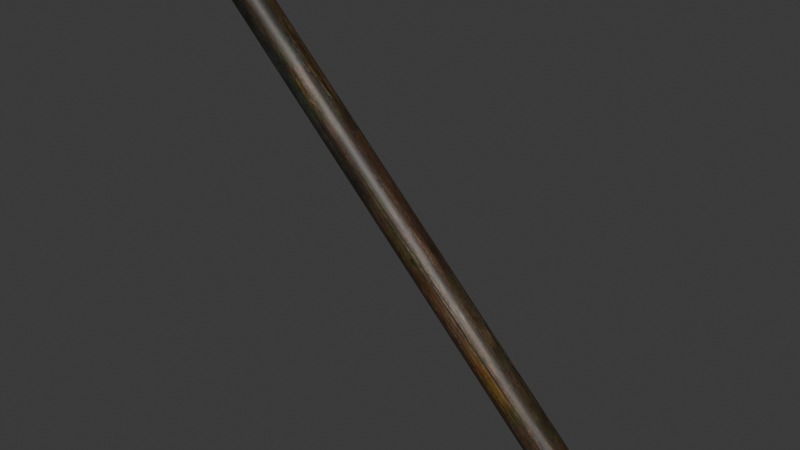 # Source: DA_T1_Beam_Thin_Large_Diagonal.blend  (saved by Blender 5.0.118; exported with 4.5.12 LTS)
import bpy
from mathutils import Matrix  # noqa: F401  (used for matrix-valued properties, if any)

bpy.ops.wm.read_factory_settings(use_empty=True)
scene = bpy.context.scene
scene.name = 'Scene'

# ---- collections
col_collection = bpy.data.collections.new('Collection'); scene.collection.children.link(col_collection)

# ---- images (referenced by path relative to the original .blend; pixels are not part of the script)
import os
ASSET_DIR = os.environ.get("B2B_ASSET_DIR", "")  # directory of the original .blend (textures are referenced by path, not embedded)
HERE = os.path.dirname(os.path.abspath(__file__))  # packed textures are extracted next to this script under _unpacked/

def load_image(name, relpath, width, height, colorspace="sRGB"):
    """Load a texture the original file referenced (path relative to the .blend, or extracted next to this script)."""
    p = next((c for c in (os.path.join(HERE, relpath), os.path.join(ASSET_DIR, relpath)) if relpath and os.path.exists(c)), "")
    if p:
        img = bpy.data.images.load(p, check_existing=True)
        img.name = name
    else:  # same state as the original file: an image datablock whose file is absent (Cycles renders it pink)
        img = bpy.data.images.new(name, width, height)
        img.source = "FILE"
        img.filepath = "//" + (relpath or name)
    img.colorspace_settings.name = colorspace
    return img
img_t_tier1_trim_bcc_array_0_jpg = load_image('T_Tier1_Trim_BCC_Array_0.jpg', '_unpacked/T_Tier1_Trim_BCC_Array_0.1f2972ea.jpg', 1024, 1024, 'sRGB')

# ---- materials (node trees are filled in below, after node groups)
mat_mi_modular_set_tier_trim = bpy.data.materials.new('MI_Modular_Set_Tier_Trim')

# ---- material node trees
mat_mi_modular_set_tier_trim.use_nodes = True; mat_mi_modular_set_tier_trim.node_tree.nodes.clear()
_N = mat_mi_modular_set_tier_trim.node_tree.nodes; _L = mat_mi_modular_set_tier_trim.node_tree.links
n0 = _N.new('ShaderNodeOutputMaterial'); n0.name = 'Material Output'; n0.location = (400, 0)
n1 = _N.new('ShaderNodeBsdfPrincipled'); n1.name = 'Principled BSDF'; n1.location = (100, 0)
n2 = _N.new('ShaderNodeTexImage'); n2.name = 'Image Texture'; n2.location = (-600, 400)
n2.image = img_t_tier1_trim_bcc_array_0_jpg
_L.new(n1.outputs[0], n0.inputs[0])
_L.new(n2.outputs[0], n1.inputs[0])
n0.is_active_output = True

# ---- world
world_world = bpy.data.worlds.new('World'); scene.world = world_world
world_world.use_nodes = True; world_world.node_tree.nodes.clear()
_N = world_world.node_tree.nodes; _L = world_world.node_tree.links
n0 = _N.new('ShaderNodeOutputWorld'); n0.name = 'World Output'; n0.location = (200, 100)
n1 = _N.new('ShaderNodeBackground'); n1.name = 'Background'; n1.location = (-200, 100)
n1.inputs[0].default_value = (0.05088, 0.05088, 0.05088, 1.0)
_L.new(n1.outputs[0], n0.inputs[0])
n0.is_active_output = True
world_world.color = (0.05088, 0.05088, 0.05088)
world_world.sun_shadow_jitter_overblur = 0.0

# ---- meshes
me_da_t1_beam_thin_large_diagonal = bpy.data.meshes.new('DA_T1_Beam_Thin_Large_Diagonal')
me_da_t1_beam_thin_large_diagonal.from_pydata([(1.572, 0.07355, -1.428), (-1.428, 0.07355, 1.572), (1.584, 0.03867, -1.416), (-1.416, 0.03867, 1.584), (1.588, -4.616e-08, -1.412), (-1.412, 9.727e-17, 1.588), (-1.416, -0.03867, 1.584), (1.584, -0.03867, -1.416), (-1.428, -0.07355, 1.572), (1.572, -0.07355, -1.428), (1.552, -0.1012, -1.448), (-1.448, -0.1012, 1.552), (-1.473, -0.119, 1.527), (1.527, -0.119, -1.473), (1.5, -0.1251, -1.5), (-1.5, -0.1251, 1.5), (1.473, -0.119, -1.527), (-1.527, -0.119, 1.473), (1.448, -0.1012, -1.552), (-1.552, -0.1012, 1.448), (-1.572, -0.07355, 1.428), (1.428, -0.07355, -1.572), (-1.584, -0.03867, 1.416), (1.416, -0.03867, -1.584), (-1.588, 8.643e-17, 1.412), (1.412, -4.616e-08, -1.588), (1.416, 0.03867, -1.584), (-1.584, 0.03867, 1.416), (1.428, 0.07355, -1.572), (-1.572, 0.07355, 1.428), (-1.428, 0.07355, 1.572), (1.572, 0.07355, -1.428), (-1.448, 0.1012, 1.552), (1.552, 0.1012, -1.448), (-1.473, 0.119, 1.527), (1.527, 0.119, -1.473), (1.5, 0.1251, -1.5), (-1.473, 0.119, 1.527), (1.527, 0.119, -1.473), (-1.5, 0.1251, 1.5), (1.473, 0.119, -1.527), (-1.527, 0.119, 1.473), (1.448, 0.1012, -1.552), (-1.527, 0.119, 1.473), (1.473, 0.119, -1.527), (-1.552, 0.1012, 1.448), (-1.572, 0.07355, 1.428), (1.428, 0.07355, -1.572), (1.428, -0.07355, -1.572), (1.416, -0.03867, -1.584), (1.5, -4.616e-08, -1.5), (1.448, -0.1012, -1.552), (1.412, -4.616e-08, -1.588), (1.473, -0.119, -1.527), (1.416, 0.03867, -1.584), (1.5, -0.1251, -1.5), (1.428, 0.07355, -1.572), (1.527, -0.119, -1.473), (1.448, 0.1012, -1.552), (1.552, -0.1012, -1.448), (1.473, 0.119, -1.527), (1.572, -0.07355, -1.428), (1.5, 0.1251, -1.5), (1.584, -0.03867, -1.416), (1.527, 0.119, -1.473), (1.588, -4.616e-08, -1.412), (1.552, 0.1012, -1.448), (1.584, 0.03867, -1.416), (1.572, 0.07355, -1.428), (-1.584, -0.03867, 1.416), (-1.572, -0.07355, 1.428), (-1.5, 9.185e-17, 1.5), (-1.588, 8.643e-17, 1.412), (-1.552, -0.1012, 1.448), (-1.584, 0.03867, 1.416), (-1.527, -0.119, 1.473), (-1.572, 0.07355, 1.428), (-1.5, -0.1251, 1.5), (-1.552, 0.1012, 1.448), (-1.473, -0.119, 1.527), (-1.527, 0.119, 1.473), (-1.448, -0.1012, 1.552), (-1.5, 0.1251, 1.5), (-1.428, -0.07355, 1.572), (-1.473, 0.119, 1.527), (-1.416, -0.03867, 1.584), (-1.448, 0.1012, 1.552), (-1.412, 9.727e-17, 1.588), (-1.428, 0.07355, 1.572), (-1.416, 0.03867, 1.584)], [], [(0, 1, 2), (3, 2, 1), (2, 3, 4), (5, 4, 3), (6, 4, 5), (4, 6, 7), (8, 7, 6), (7, 8, 9), (9, 8, 10), (10, 8, 11), (12, 10, 11), (10, 12, 13), (13, 12, 14), (14, 12, 15), (14, 15, 16), (16, 15, 17), (16, 17, 18), (18, 17, 19), (20, 18, 19), (18, 20, 21), (21, 20, 22), (22, 23, 21), (24, 23, 22), (23, 24, 25), (24, 26, 25), (26, 24, 27), (27, 28, 26), (28, 27, 29), (30, 31, 32), (33, 32, 31), (32, 33, 34), (35, 34, 33), (36, 37, 38), (37, 36, 39), (40, 39, 36), (39, 40, 41), (42, 43, 44), (43, 42, 45), (45, 42, 46), (47, 46, 42), (48, 49, 50), (51, 48, 50), (49, 52, 50), (53, 51, 50), (52, 54, 50), (55, 53, 50), (54, 56, 50), (57, 55, 50), (56, 58, 50), (59, 57, 50), (58, 60, 50), (61, 59, 50), (60, 62, 50), (63, 61, 50), (62, 64, 50), (65, 63, 50), (64, 66, 50), (67, 65, 50), (66, 68, 50), (68, 67, 50), (69, 70, 71), (72, 69, 71), (70, 73, 71), (74, 72, 71), (73, 75, 71), (76, 74, 71), (75, 77, 71), (78, 76, 71), (77, 79, 71), (80, 78, 71), (79, 81, 71), (82, 80, 71), (81, 83, 71), (84, 82, 71), (83, 85, 71), (86, 84, 71), (85, 87, 71), (88, 86, 71), (87, 89, 71), (89, 88, 71)])
me_da_t1_beam_thin_large_diagonal.polygons.foreach_set('use_smooth', [True] * 80)
_uv = me_da_t1_beam_thin_large_diagonal.uv_layers.new(name='UV0')
_uv.uv.foreach_set('vector', [0.8013, 0.04834, 0.8013, 0.9548, 0.7847, 0.04834, 0.7847, 0.9548, 0.7847, 0.04834, 0.8013, 0.9548, 0.7847, 0.04834, 0.7847, 0.9548, 0.7656, 0.04834, 0.7656, 0.9548, 0.7656, 0.04834, 0.7847, 0.9548, 0.7471, 0.9548, 0.7656, 0.04834, 0.7656, 0.9548, 0.7656, 0.04834, 0.7471, 0.9548, 0.7471, 0.04834, 0.73, 0.9548, 0.7471, 0.04834, 0.7471, 0.9548, 0.7471, 0.04834, 0.73, 0.9548, 0.73, 0.04834, 0.73, 0.04834, 0.73, 0.9548, 0.7168, 0.04834, 0.7168, 0.04834, 0.73, 0.9548, 0.7168, 0.9548, 0.6997, 0.9548, 0.7168, 0.04834, 0.7168, 0.9548, 0.7168, 0.04834, 0.6997, 0.9548, 0.6997, 0.04834, 0.6997, 0.04834, 0.6997, 0.9548, 0.6812, 0.04834, 0.6812, 0.04834, 0.6997, 0.9548, 0.6812, 0.9548, 0.6812, 0.04834, 0.6812, 0.9548, 0.6621, 0.04834, 0.6621, 0.04834, 0.6812, 0.9548, 0.6621, 0.9548, 0.6621, 0.04834, 0.6621, 0.9548, 0.6455, 0.04834, 0.6455, 0.04834, 0.6621, 0.9548, 0.6455, 0.9548, 0.6318, 0.9548, 0.6455, 0.04834, 0.6455, 0.9548, 0.6455, 0.04834, 0.6318, 0.9548, 0.6318, 0.04834, 0.6318, 0.04834, 0.6318, 0.9548, 0.6152, 0.9548, 0.6152, 0.9548, 0.6152, 0.04834, 0.6318, 0.04834, 0.5962, 0.9548, 0.6152, 0.04834, 0.6152, 0.9548, 0.6152, 0.04834, 0.5962, 0.9548, 0.5962, 0.04834, 0.5962, 0.9548, 0.5776, 0.04834, 0.5962, 0.04834, 0.5776, 0.04834, 0.5962, 0.9548, 0.5776, 0.9548, 0.5776, 0.9548, 0.5605, 0.04834, 0.5776, 0.04834, 0.5605, 0.04834, 0.5776, 0.9548, 0.5605, 0.9548, 0.8013, 0.9548, 0.8013, 0.04834, 0.73, 0.9548, 0.73, 0.04834, 0.73, 0.9548, 0.8013, 0.04834, 0.73, 0.9548, 0.73, 0.04834, 0.6621, 0.9548, 0.6621, 0.04834, 0.6621, 0.9548, 0.73, 0.04834, 0.6812, 0.04834, 0.6621, 0.9548, 0.6621, 0.04834, 0.6621, 0.9548, 0.6812, 0.04834, 0.6812, 0.9548, 0.6997, 0.04834, 0.6812, 0.9548, 0.6812, 0.04834, 0.6812, 0.9548, 0.6997, 0.04834, 0.6997, 0.9548, 0.6318, 0.04834, 0.6997, 0.9548, 0.6997, 0.04834, 0.6997, 0.9548, 0.6318, 0.04834, 0.6318, 0.9548, 0.6318, 0.9548, 0.6318, 0.04834, 0.5605, 0.9548, 0.5605, 0.04834, 0.5605, 0.9548, 0.6318, 0.04834, 0.3538, 0.8035, 0.3677, 0.8308, 0.2744, 0.8612, 0.332, 0.7817, 0.3538, 0.8035, 0.2744, 0.8612, 0.3677, 0.8308, 0.3726, 0.8612, 0.2744, 0.8612, 0.3047, 0.7678, 0.332, 0.7817, 0.2744, 0.8612, 0.3726, 0.8612, 0.3677, 0.8915, 0.2744, 0.8612, 0.2744, 0.7631, 0.3047, 0.7678, 0.2744, 0.8612, 0.3677, 0.8915, 0.3538, 0.9189, 0.2744, 0.8612, 0.244, 0.7678, 0.2744, 0.7631, 0.2744, 0.8612, 0.3538, 0.9189, 0.332, 0.9406, 0.2744, 0.8612, 0.2167, 0.7817, 0.244, 0.7678, 0.2744, 0.8612, 0.332, 0.9406, 0.3047, 0.9545, 0.2744, 0.8612, 0.1949, 0.8035, 0.2167, 0.7817, 0.2744, 0.8612, 0.3047, 0.9545, 0.2744, 0.9593, 0.2744, 0.8612, 0.181, 0.8308, 0.1949, 0.8035, 0.2744, 0.8612, 0.2744, 0.9593, 0.244, 0.9545, 0.2744, 0.8612, 0.1763, 0.8612, 0.181, 0.8308, 0.2744, 0.8612, 0.244, 0.9545, 0.2167, 0.9406, 0.2744, 0.8612, 0.181, 0.8915, 0.1763, 0.8612, 0.2744, 0.8612, 0.2167, 0.9406, 0.1949, 0.9189, 0.2744, 0.8612, 0.1949, 0.9189, 0.181, 0.8915, 0.2744, 0.8612, 0.3677, 0.8915, 0.3538, 0.9189, 0.2744, 0.8612, 0.3726, 0.8612, 0.3677, 0.8915, 0.2744, 0.8612, 0.3538, 0.9189, 0.332, 0.9406, 0.2744, 0.8612, 0.3677, 0.8308, 0.3726, 0.8612, 0.2744, 0.8612, 0.332, 0.9406, 0.3047, 0.9545, 0.2744, 0.8612, 0.3538, 0.8035, 0.3677, 0.8308, 0.2744, 0.8612, 0.3047, 0.9545, 0.2744, 0.9593, 0.2744, 0.8612, 0.332, 0.7817, 0.3538, 0.8035, 0.2744, 0.8612, 0.2744, 0.9593, 0.244, 0.9545, 0.2744, 0.8612, 0.3047, 0.7678, 0.332, 0.7817, 0.2744, 0.8612, 0.244, 0.9545, 0.2167, 0.9406, 0.2744, 0.8612, 0.2744, 0.7631, 0.3047, 0.7678, 0.2744, 0.8612, 0.2167, 0.9406, 0.1949, 0.9189, 0.2744, 0.8612, 0.244, 0.7678, 0.2744, 0.7631, 0.2744, 0.8612, 0.1949, 0.9189, 0.181, 0.8915, 0.2744, 0.8612, 0.2167, 0.7817, 0.244, 0.7678, 0.2744, 0.8612, 0.181, 0.8915, 0.1763, 0.8612, 0.2744, 0.8612, 0.1949, 0.8035, 0.2167, 0.7817, 0.2744, 0.8612, 0.1763, 0.8612, 0.181, 0.8308, 0.2744, 0.8612, 0.181, 0.8308, 0.1949, 0.8035, 0.2744, 0.8612])
me_da_t1_beam_thin_large_diagonal.materials.append(mat_mi_modular_set_tier_trim)
me_da_t1_beam_thin_large_diagonal.update()
me_da_t1_beam_thin_large_diagonal.normals_split_custom_set([tuple(v) for v in zip(*[iter([0.5748, 0.5825, 0.5748, 0.5748, 0.5825, 0.5747, 0.6738, 0.3034, 0.6738, 0.6738, 0.3034, 0.6738, 0.6738, 0.3034, 0.6738, 0.5748, 0.5825, 0.5747, 0.6738, 0.3034, 0.6738, 0.6738, 0.3034, 0.6738, 0.7071, -0.00389, 0.7071, 0.7071, -0.003886, 0.7071, 0.7071, -0.00389, 0.7071, 0.6738, 0.3034, 0.6738, 0.6722, -0.3105, 0.6722, 0.7071, -0.00389, 0.7071, 0.7071, -0.003886, 0.7071, 0.7071, -0.00389, 0.7071, 0.6722, -0.3105, 0.6722, 0.6722, -0.3104, 0.6722, 0.5721, -0.5878, 0.5721, 0.6722, -0.3104, 0.6722, 0.6722, -0.3105, 0.6722, 0.6722, -0.3104, 0.6722, 0.5721, -0.5878, 0.5721, 0.5721, -0.5878, 0.5721, 0.5721, -0.5878, 0.5721, 0.5721, -0.5878, 0.5721, 0.4173, -0.8073, 0.4173, 0.4173, -0.8073, 0.4173, 0.5721, -0.5878, 0.5721, 0.4173, -0.8073, 0.4173, 0.2226, -0.9491, 0.2226, 0.4173, -0.8073, 0.4173, 0.4173, -0.8073, 0.4173, 0.4173, -0.8073, 0.4173, 0.2226, -0.9491, 0.2226, 0.2226, -0.9491, 0.2226, 0.2226, -0.9491, 0.2226, 0.2226, -0.9491, 0.2226, 0.003917, -1.0, 0.003918, 0.003917, -1.0, 0.003918, 0.2226, -0.9491, 0.2226, 0.003915, -1.0, 0.003915, 0.003917, -1.0, 0.003918, 0.003915, -1.0, 0.003915, -0.2156, -0.9524, -0.2156, -0.2156, -0.9524, -0.2156, 0.003915, -1.0, 0.003915, -0.2156, -0.9524, -0.2156, -0.2156, -0.9524, -0.2156, -0.2156, -0.9524, -0.2156, -0.4122, -0.8125, -0.4122, -0.4122, -0.8125, -0.4122, -0.2156, -0.9524, -0.2156, -0.4122, -0.8125, -0.4122, -0.5694, -0.5929, -0.5694, -0.4122, -0.8125, -0.4122, -0.4122, -0.8125, -0.4122, -0.4122, -0.8125, -0.4122, -0.5694, -0.5929, -0.5694, -0.5694, -0.5929, -0.5694, -0.5694, -0.5929, -0.5694, -0.5694, -0.5929, -0.5694, -0.6714, -0.3139, -0.6714, -0.6714, -0.3139, -0.6714, -0.6714, -0.3138, -0.6714, -0.5694, -0.5929, -0.5694, -0.7071, -0.003939, -0.7071, -0.6714, -0.3138, -0.6714, -0.6714, -0.3139, -0.6714, -0.6714, -0.3138, -0.6714, -0.7071, -0.003939, -0.7071, -0.7071, -0.003936, -0.7071, -0.7071, -0.003939, -0.7071, -0.673, 0.3067, -0.673, -0.7071, -0.003936, -0.7071, -0.673, 0.3067, -0.673, -0.7071, -0.003939, -0.7071, -0.673, 0.3067, -0.673, -0.673, 0.3067, -0.673, -0.5721, 0.5878, -0.572, -0.673, 0.3067, -0.673, -0.5721, 0.5878, -0.572, -0.673, 0.3067, -0.673, -0.572, 0.5878, -0.5721, 0.5747, 0.5826, 0.5747, 0.5747, 0.5826, 0.5747, 0.4199, 0.8046, 0.4199, 0.4199, 0.8046, 0.4199, 0.4199, 0.8046, 0.4199, 0.5747, 0.5826, 0.5747, 0.4199, 0.8046, 0.4199, 0.4199, 0.8046, 0.4199, 0.2243, 0.9483, 0.2243, 0.2243, 0.9483, 0.2243, 0.2243, 0.9483, 0.2243, 0.4199, 0.8046, 0.4199, 0.003952, 1.0, 0.003952, 0.2243, 0.9484, 0.2243, 0.2243, 0.9484, 0.2243, 0.2243, 0.9484, 0.2243, 0.003952, 1.0, 0.003952, 0.003951, 1.0, 0.003951, -0.2172, 0.9517, -0.2172, 0.003951, 1.0, 0.003951, 0.003952, 1.0, 0.003952, 0.003951, 1.0, 0.003951, -0.2172, 0.9517, -0.2172, -0.2172, 0.9517, -0.2172, -0.4148, 0.8098, -0.4148, -0.2172, 0.9517, -0.2172, -0.2172, 0.9517, -0.2172, -0.2172, 0.9517, -0.2172, -0.4148, 0.8098, -0.4148, -0.4148, 0.8098, -0.4148, -0.4148, 0.8098, -0.4148, -0.4148, 0.8098, -0.4148, -0.572, 0.5878, -0.572, -0.572, 0.5878, -0.572, -0.572, 0.5878, -0.572, -0.4148, 0.8098, -0.4148, 0.711, -0.003926, -0.7032, 0.711, -0.003927, -0.7032, 0.711, -0.003931, -0.7032, 0.711, -0.003931, -0.7032, 0.711, -0.003926, -0.7032, 0.711, -0.003931, -0.7032, 0.711, -0.003927, -0.7032, 0.711, -0.00393, -0.7032, 0.711, -0.003931, -0.7032, 0.711, -0.003929, -0.7032, 0.711, -0.003931, -0.7032, 0.711, -0.003931, -0.7032, 0.711, -0.00393, -0.7032, 0.711, -0.003927, -0.7032, 0.711, -0.003931, -0.7032, 0.711, -0.003932, -0.7032, 0.711, -0.003929, -0.7032, 0.711, -0.003931, -0.7032, 0.711, -0.003927, -0.7032, 0.711, -0.00393, -0.7032, 0.711, -0.003931, -0.7032, 0.711, -0.003934, -0.7032, 0.711, -0.003932, -0.7032, 0.711, -0.003931, -0.7032, 0.711, -0.00393, -0.7032, 0.711, -0.00393, -0.7032, 0.711, -0.003931, -0.7032, 0.711, -0.003932, -0.7032, 0.711, -0.003934, -0.7032, 0.711, -0.003931, -0.7032, 0.711, -0.00393, -0.7032, 0.711, -0.003931, -0.7032, 0.711, -0.003931, -0.7032, 0.711, -0.00393, -0.7032, 0.711, -0.003932, -0.7032, 0.711, -0.003931, -0.7032, 0.711, -0.003931, -0.7032, 0.711, -0.003931, -0.7032, 0.711, -0.003931, -0.7032, 0.711, -0.003931, -0.7032, 0.711, -0.00393, -0.7032, 0.711, -0.003931, -0.7032, 0.711, -0.003931, -0.7032, 0.711, -0.003932, -0.7032, 0.711, -0.003931, -0.7032, 0.711, -0.00393, -0.7032, 0.711, -0.003931, -0.7032, 0.711, -0.003931, -0.7032, 0.711, -0.003932, -0.7032, 0.711, -0.00393, -0.7032, 0.711, -0.003931, -0.7032, 0.711, -0.003931, -0.7032, 0.711, -0.00393, -0.7032, 0.711, -0.003931, -0.7032, 0.711, -0.00393, -0.7032, 0.711, -0.003932, -0.7032, 0.711, -0.003931, -0.7032, 0.711, -0.003932, -0.7032, 0.711, -0.003931, -0.7032, 0.711, -0.003931, -0.7032, -0.7032, -0.003933, 0.711, -0.7032, -0.003925, 0.711, -0.7032, -0.003931, 0.711, -0.7032, -0.003931, 0.711, -0.7032, -0.003933, 0.711, -0.7032, -0.003931, 0.711, -0.7032, -0.003925, 0.711, -0.7032, -0.003923, 0.711, -0.7032, -0.003931, 0.711, -0.7032, -0.003929, 0.711, -0.7032, -0.003931, 0.711, -0.7032, -0.003931, 0.711, -0.7032, -0.003923, 0.711, -0.7032, -0.003931, 0.711, -0.7032, -0.003931, 0.711, -0.7032, -0.00393, 0.711, -0.7032, -0.003929, 0.711, -0.7032, -0.003931, 0.711, -0.7032, -0.003931, 0.711, -0.7032, -0.003936, 0.711, -0.7032, -0.003931, 0.711, -0.7032, -0.003929, 0.711, -0.7032, -0.00393, 0.711, -0.7032, -0.003931, 0.711, -0.7032, -0.003936, 0.711, -0.7032, -0.003932, 0.711, -0.7032, -0.003931, 0.711, -0.7032, -0.003932, 0.711, -0.7032, -0.003929, 0.711, -0.7032, -0.003931, 0.711, -0.7032, -0.003932, 0.711, -0.7032, -0.003932, 0.711, -0.7032, -0.003931, 0.711, -0.7032, -0.003936, 0.711, -0.7032, -0.003932, 0.711, -0.7032, -0.003931, 0.711, -0.7032, -0.003932, 0.711, -0.7032, -0.003933, 0.711, -0.7032, -0.003931, 0.711, -0.7032, -0.003931, 0.711, -0.7032, -0.003936, 0.711, -0.7032, -0.003931, 0.711, -0.7032, -0.003933, 0.711, -0.7032, -0.003933, 0.711, -0.7032, -0.003931, 0.711, -0.7032, -0.003929, 0.711, -0.7032, -0.003931, 0.711, -0.7032, -0.003931, 0.711, -0.7032, -0.003933, 0.711, -0.7032, -0.00393, 0.711, -0.7032, -0.003931, 0.711, -0.7032, -0.003932, 0.711, -0.7032, -0.003929, 0.711, -0.7032, -0.003931, 0.711, -0.7032, -0.00393, 0.711, -0.7032, -0.003929, 0.711, -0.7032, -0.003931, 0.711, -0.7032, -0.003929, 0.711, -0.7032, -0.003932, 0.711, -0.7032, -0.003931, 0.711])] * 3)])

# ---- objects
ob_da_t1_beam_thin_large_diagonal = bpy.data.objects.new('DA_T1_Beam_Thin_Large_Diagonal', me_da_t1_beam_thin_large_diagonal)

# ---- transforms, parenting, visibility, modifiers, constraints
ob_da_t1_beam_thin_large_diagonal.location = (0.0, 0.0, 0.0)

# ---- collection membership
col_collection.objects.link(ob_da_t1_beam_thin_large_diagonal)

# ---- scene / render settings (as saved in the file)
scene.frame_start = 1; scene.frame_end = 250; scene.frame_set(1)
scene.render.engine = 'BLENDER_EEVEE_NEXT'
scene.render.bake_bias = 0.0
scene.render.bake_samples = 0
scene.cycles.sampling_pattern = 'TABULATED_SOBOL'
scene.eevee.use_volume_custom_range = False
bpy.context.view_layer.update()

# ---- added for rendering (the .blend has no active camera and no usable light): camera, sun
cam_auto = bpy.data.cameras.new('AutoCamera')
cam_auto.lens = 50.0
cam_auto.sensor_width = 36.0
cam_auto.clip_end = 1000.0
ob_auto_camera = bpy.data.objects.new('AutoCamera', cam_auto)
scene.collection.objects.link(ob_auto_camera)
ob_auto_camera.location = (4.16338, -4.99606, 3.33071)
ob_auto_camera.rotation_euler = (1.09748, -7.21219e-08, 0.694738)
scene.camera = ob_auto_camera
light_auto_sun = bpy.data.lights.new('AutoSun', 'SUN')
light_auto_sun.energy = 3.0
light_auto_sun.angle = 0.0523599
ob_auto_sun = bpy.data.objects.new('AutoSun', light_auto_sun)
scene.collection.objects.link(ob_auto_sun)
ob_auto_sun.rotation_euler = (0.872665, 0.174533, 0.523599)
bpy.context.view_layer.update()
